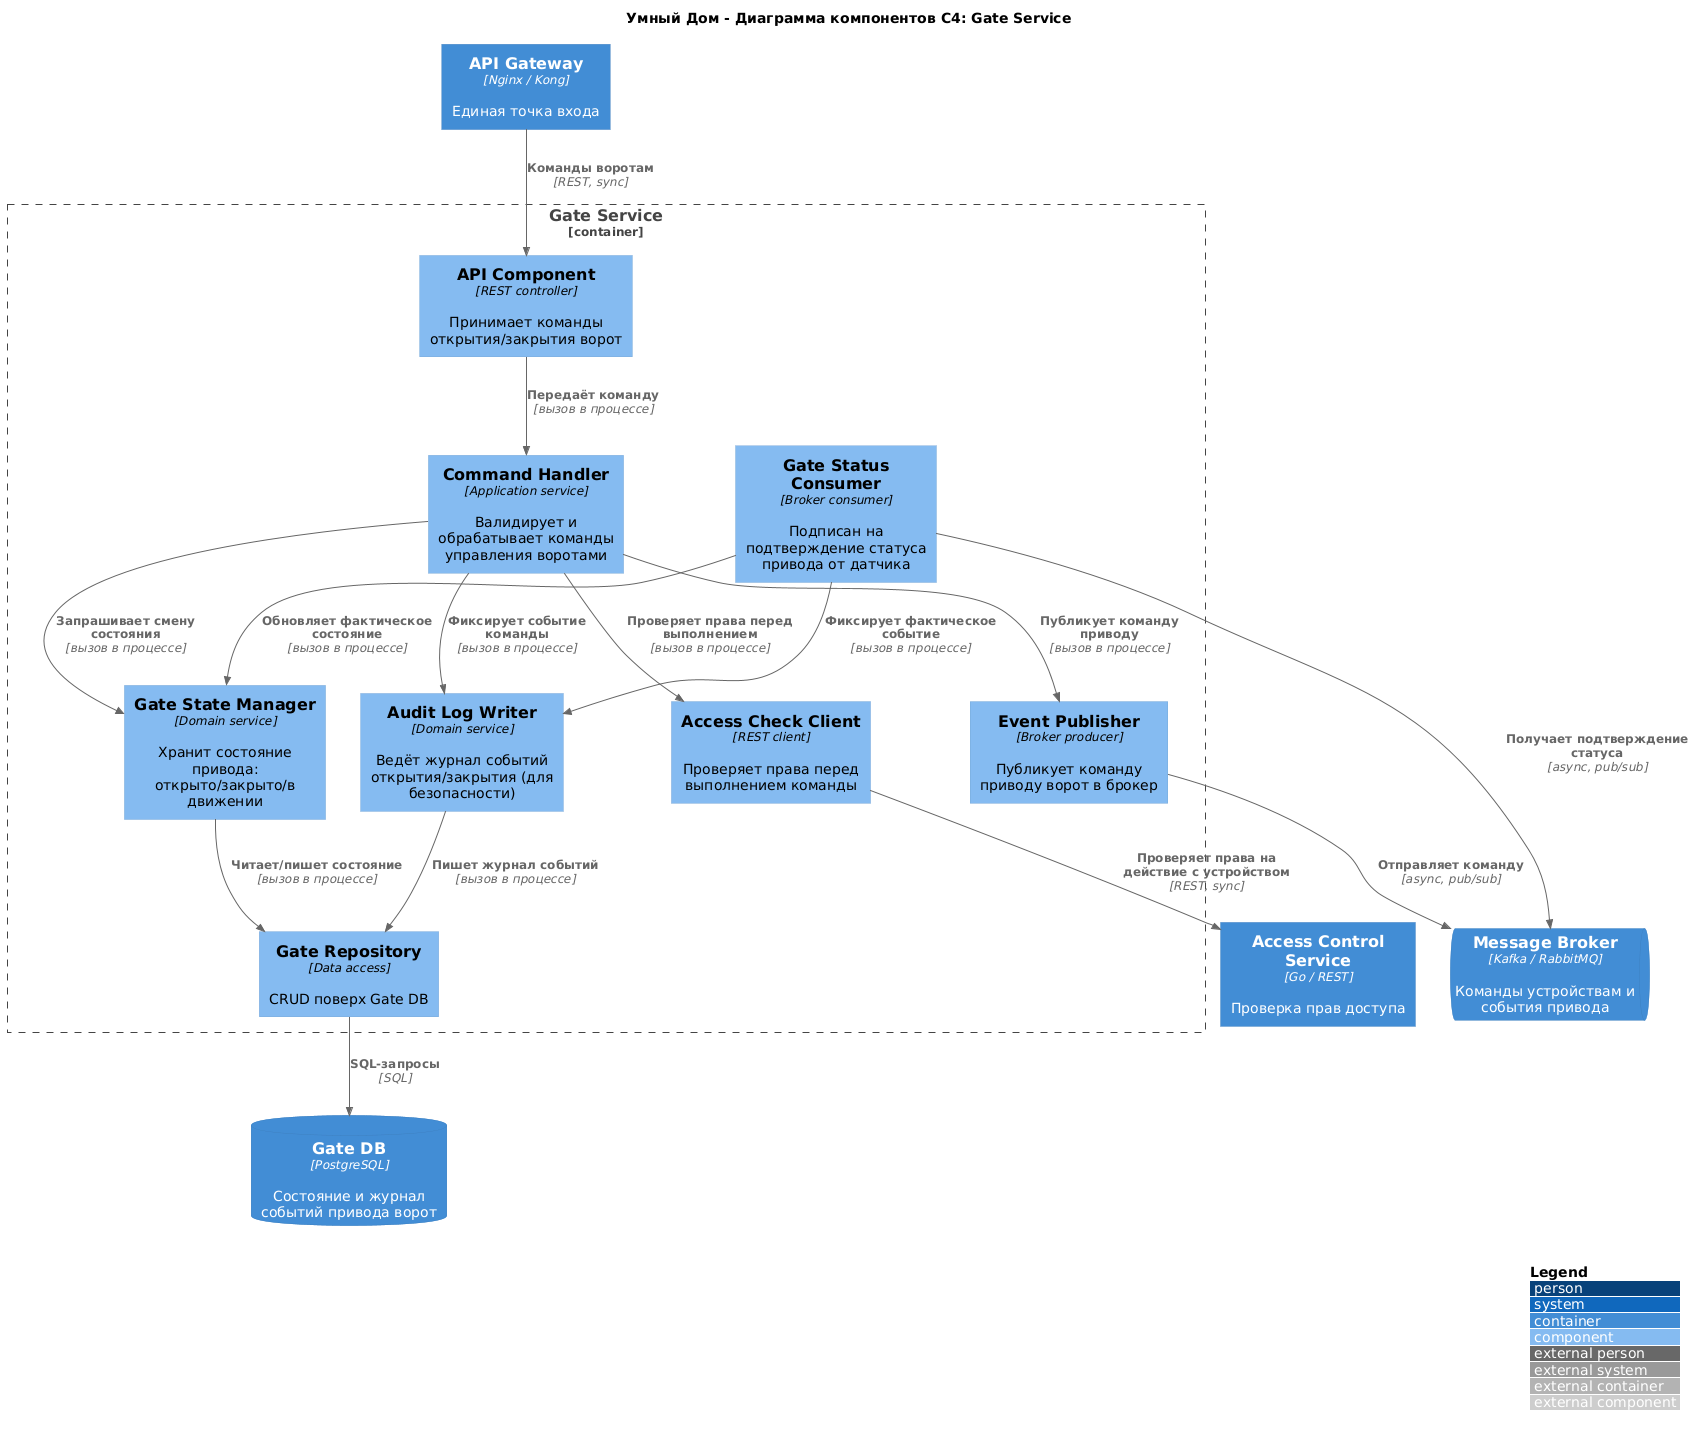

The diagram above was rendered by PlantUML. Its source (embedded in the PNG):
@startuml
title Умный Дом - Диаграмма компонентов C4: Gate Service

!include https://raw.githubusercontent.com/plantuml-stdlib/C4-PlantUML/master/C4_Component.puml

LAYOUT_TOP_DOWN()
LAYOUT_WITH_LEGEND()

Container(gateway, "API Gateway", "Nginx / Kong", "Единая точка входа")
Container(access_svc, "Access Control Service", "Go / REST", "Проверка прав доступа")
ContainerQueue(broker, "Message Broker", "Kafka / RabbitMQ", "Команды устройствам и события привода")
ContainerDb(gate_db, "Gate DB", "PostgreSQL", "Состояние и журнал событий привода ворот")

Container_Boundary(gate_svc, "Gate Service") {
    Component(api, "API Component", "REST controller", "Принимает команды открытия/закрытия ворот")
    Component(cmd_handler, "Command Handler", "Application service", "Валидирует и обрабатывает команды управления воротами")
    Component(state_manager, "Gate State Manager", "Domain service", "Хранит состояние привода: открыто/закрыто/в движении")
    Component(access_client, "Access Check Client", "REST client", "Проверяет права перед выполнением команды")
    Component(event_publisher, "Event Publisher", "Broker producer", "Публикует команду приводу ворот в брокер")
    Component(event_consumer, "Gate Status Consumer", "Broker consumer", "Подписан на подтверждение статуса привода от датчика")
    Component(audit_logger, "Audit Log Writer", "Domain service", "Ведёт журнал событий открытия/закрытия (для безопасности)")
    Component(repository, "Gate Repository", "Data access", "CRUD поверх Gate DB")
}

Rel(gateway, api, "Команды воротам", "REST, sync")

Rel(api, cmd_handler, "Передаёт команду", "вызов в процессе")

Rel(cmd_handler, access_client, "Проверяет права перед выполнением", "вызов в процессе")
Rel(access_client, access_svc, "Проверяет права на действие с устройством", "REST, sync")

Rel(cmd_handler, state_manager, "Запрашивает смену состояния", "вызов в процессе")
Rel(cmd_handler, event_publisher, "Публикует команду приводу", "вызов в процессе")
Rel(cmd_handler, audit_logger, "Фиксирует событие команды", "вызов в процессе")
Rel(event_publisher, broker, "Отправляет команду", "async, pub/sub")

Rel(event_consumer, broker, "Получает подтверждение статуса", "async, pub/sub")
Rel(event_consumer, state_manager, "Обновляет фактическое состояние", "вызов в процессе")
Rel(event_consumer, audit_logger, "Фиксирует фактическое событие", "вызов в процессе")

Rel(state_manager, repository, "Читает/пишет состояние", "вызов в процессе")
Rel(audit_logger, repository, "Пишет журнал событий", "вызов в процессе")
Rel(repository, gate_db, "SQL-запросы", "SQL")
@enduml